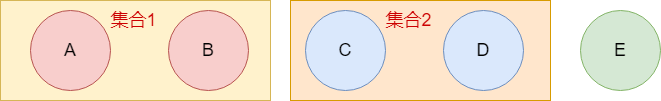

The diagram above was exported from draw.io. Its source (the exported page's mxGraphModel, read from the mxfile embedded in the PNG):
<mxGraphModel dx="1194" dy="688" grid="1" gridSize="10" guides="1" tooltips="1" connect="1" arrows="1" fold="1" page="1" pageScale="1" pageWidth="827" pageHeight="1169" math="0" shadow="0">
  <root>
    <mxCell id="0" />
    <mxCell id="1" parent="0" />
    <mxCell id="Gf-vDjSaovvWZyd5O4q7-7" value="" style="rounded=0;whiteSpace=wrap;html=1;fillColor=#ffe6cc;strokeColor=#d79b00;" vertex="1" parent="1">
      <mxGeometry x="360" y="110" width="260" height="100" as="geometry" />
    </mxCell>
    <mxCell id="Gf-vDjSaovvWZyd5O4q7-1" value="" style="rounded=0;whiteSpace=wrap;html=1;fillColor=#fff2cc;strokeColor=#d6b656;" vertex="1" parent="1">
      <mxGeometry x="70" y="110" width="270" height="100" as="geometry" />
    </mxCell>
    <mxCell id="Gf-vDjSaovvWZyd5O4q7-2" value="&lt;font style=&quot;font-size: 18px;&quot;&gt;A&lt;/font&gt;" style="ellipse;whiteSpace=wrap;html=1;aspect=fixed;fillColor=#f8cecc;strokeColor=#b85450;" vertex="1" parent="1">
      <mxGeometry x="100" y="120" width="80" height="80" as="geometry" />
    </mxCell>
    <mxCell id="Gf-vDjSaovvWZyd5O4q7-3" value="&lt;font style=&quot;font-size: 18px;&quot;&gt;B&lt;/font&gt;" style="ellipse;whiteSpace=wrap;html=1;aspect=fixed;fillColor=#f8cecc;strokeColor=#b85450;" vertex="1" parent="1">
      <mxGeometry x="238" y="120" width="80" height="80" as="geometry" />
    </mxCell>
    <mxCell id="Gf-vDjSaovvWZyd5O4q7-4" value="&lt;font style=&quot;font-size: 18px;&quot;&gt;C&lt;/font&gt;" style="ellipse;whiteSpace=wrap;html=1;aspect=fixed;fillColor=#dae8fc;strokeColor=#6c8ebf;" vertex="1" parent="1">
      <mxGeometry x="375" y="120" width="80" height="80" as="geometry" />
    </mxCell>
    <mxCell id="Gf-vDjSaovvWZyd5O4q7-5" value="&lt;font style=&quot;font-size: 18px;&quot;&gt;D&lt;/font&gt;" style="ellipse;whiteSpace=wrap;html=1;aspect=fixed;fillColor=#dae8fc;strokeColor=#6c8ebf;" vertex="1" parent="1">
      <mxGeometry x="513" y="120" width="80" height="80" as="geometry" />
    </mxCell>
    <mxCell id="Gf-vDjSaovvWZyd5O4q7-6" value="&lt;font style=&quot;font-size: 18px;&quot;&gt;E&lt;/font&gt;" style="ellipse;whiteSpace=wrap;html=1;aspect=fixed;fillColor=#d5e8d4;strokeColor=#82b366;" vertex="1" parent="1">
      <mxGeometry x="650" y="120" width="80" height="80" as="geometry" />
    </mxCell>
    <mxCell id="Gf-vDjSaovvWZyd5O4q7-8" value="&lt;font color=&quot;#cc0000&quot; style=&quot;font-size: 18px;&quot;&gt;集合1&lt;/font&gt;" style="text;html=1;align=center;verticalAlign=middle;resizable=0;points=[];autosize=1;strokeColor=none;fillColor=none;" vertex="1" parent="1">
      <mxGeometry x="168" y="110" width="70" height="40" as="geometry" />
    </mxCell>
    <mxCell id="Gf-vDjSaovvWZyd5O4q7-9" value="&lt;font color=&quot;#cc0000&quot; style=&quot;font-size: 18px;&quot;&gt;集合2&lt;/font&gt;" style="text;html=1;align=center;verticalAlign=middle;resizable=0;points=[];autosize=1;strokeColor=none;fillColor=none;" vertex="1" parent="1">
      <mxGeometry x="443" y="110" width="70" height="40" as="geometry" />
    </mxCell>
  </root>
</mxGraphModel>